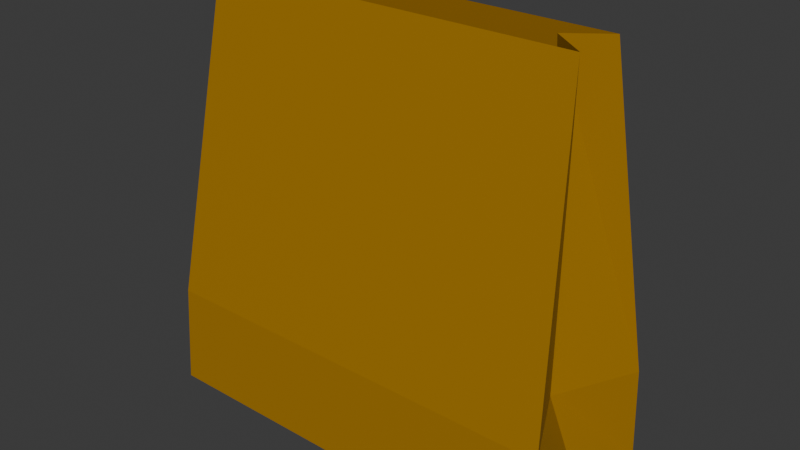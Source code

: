 # Source: PaperBag.blend  (saved by Blender 4.5.90; exported with 4.5.12 LTS)
import bpy
from mathutils import Matrix  # noqa: F401  (used for matrix-valued properties, if any)

bpy.ops.wm.read_factory_settings(use_empty=True)
scene = bpy.context.scene
scene.name = 'Scene'

# ---- collections
col_collection = bpy.data.collections.new('Collection'); scene.collection.children.link(col_collection)

# ---- materials (node trees are filled in below, after node groups)
mat_material = bpy.data.materials.new('Material')
mat_material.alpha_threshold = 0.0
mat_material.roughness = 0.5
mat_material.line_color = (0.0, 0.0, 0.0, 1.0)

# ---- material node trees
mat_material.use_nodes = True; mat_material.node_tree.nodes.clear()
_N = mat_material.node_tree.nodes; _L = mat_material.node_tree.links
n0 = _N.new('ShaderNodeOutputMaterial'); n0.name = 'Material Output'; n0.location = (200, 100)
n1 = _N.new('ShaderNodeBsdfPrincipled'); n1.name = 'Principled BSDF'; n1.location = (-200, 100)
n1.inputs[0].default_value = (0.3807, 0.1863, 0.0, 1.0)
n1.inputs[3].default_value = 1.45
_L.new(n1.outputs[0], n0.inputs[0])
n0.is_active_output = True

# ---- world
world_world = bpy.data.worlds.new('World'); scene.world = world_world
world_world.use_nodes = True; world_world.node_tree.nodes.clear()
_N = world_world.node_tree.nodes; _L = world_world.node_tree.links
n0 = _N.new('ShaderNodeOutputWorld'); n0.name = 'World Output'; n0.location = (200, 100)
n1 = _N.new('ShaderNodeBackground'); n1.name = 'Background'; n1.location = (-200, 100)
n1.inputs[0].default_value = (0.05088, 0.05088, 0.05088, 1.0)
_L.new(n1.outputs[0], n0.inputs[0])
n0.is_active_output = True
world_world.color = (0.05088, 0.05088, 0.05088)
world_world.sun_shadow_jitter_overblur = 0.0

# ---- meshes
me_cube = bpy.data.meshes.new('Cube')
me_cube.from_pydata([(0.8989, 0.4751, 1.0), (1.0, 1.53, -1.0), (0.8989, -0.4751, 1.0), (1.0, -1.53, -1.0), (-0.8989, 0.4751, 1.0), (-1.0, 1.53, -1.0), (-0.8989, -0.4751, 1.0), (-1.0, -1.53, -1.0), (1.0, 1.405, -0.5277), (-1.0, -1.405, -0.5277), (1.0, -1.405, -0.5277), (-1.0, 1.405, -0.5277), (-1.0, 0.0, -1.0), (0.7242, 0.0, 1.0), (-0.7242, 0.0, 1.0), (1.0, 0.0, -1.0), (0.8057, 0.0, -0.5277), (-0.8057, 0.0, -0.5277)], [], [(10, 2, 6, 9), (17, 14, 4, 11), (12, 15, 3, 7), (16, 13, 2, 10), (11, 4, 0, 8), (5, 11, 8, 1), (15, 16, 10, 3), (12, 17, 11, 5), (3, 10, 9, 7), (7, 9, 17, 12), (1, 8, 16, 15), (8, 0, 13, 16), (5, 1, 15, 12), (9, 6, 14, 17)])
_uv = me_cube.uv_layers.new(name='UVMap')
_uv.uv.foreach_set('vector', [0.434, 0.75, 0.625, 0.75, 0.625, 1.0, 0.434, 1.0, 0.434, 0.125, 0.625, 0.125, 0.625, 0.25, 0.434, 0.25, 0.125, 0.625, 0.375, 0.625, 0.375, 0.75, 0.125, 0.75, 0.434, 0.625, 0.625, 0.625, 0.625, 0.75, 0.434, 0.75, 0.434, 0.25, 0.625, 0.25, 0.625, 0.5, 0.434, 0.5, 0.375, 0.25, 0.434, 0.25, 0.434, 0.5, 0.375, 0.5, 0.375, 0.625, 0.434, 0.625, 0.434, 0.75, 0.375, 0.75, 0.375, 0.125, 0.434, 0.125, 0.434, 0.25, 0.375, 0.25, 0.375, 0.75, 0.434, 0.75, 0.434, 1.0, 0.375, 1.0, 0.375, 0.0, 0.434, 0.0, 0.434, 0.125, 0.375, 0.125, 0.375, 0.5, 0.434, 0.5, 0.434, 0.625, 0.375, 0.625, 0.434, 0.5, 0.625, 0.5, 0.625, 0.625, 0.434, 0.625, 0.125, 0.5, 0.375, 0.5, 0.375, 0.625, 0.125, 0.625, 0.434, 0.0, 0.625, 0.0, 0.625, 0.125, 0.434, 0.125])
me_cube.materials.append(mat_material)
me_cube.use_mirror_vertex_groups = False
me_cube.update()

# ---- objects
ob_cube = bpy.data.objects.new('Cube', me_cube)

# ---- transforms, parenting, visibility, modifiers, constraints
ob_cube.location = (0.0, 0.0, 0.0)
ob_cube.scale = (0.9792, 0.2718, 0.9792)
ob_cube.lock_rotations_4d = False
ob_cube.empty_display_type = 'ARROWS'
ob_cube.lineart.crease_threshold = 0.0

# ---- collection membership
col_collection.objects.link(ob_cube)

# ---- scene / render settings (as saved in the file)
scene.frame_start = 1; scene.frame_end = 250; scene.frame_set(14)
scene.render.engine = 'BLENDER_EEVEE_NEXT'
bpy.context.view_layer.update()

# ---- added for rendering (the .blend has no active camera and no usable light): camera, sun
cam_auto = bpy.data.cameras.new('AutoCamera')
cam_auto.lens = 50.0
cam_auto.sensor_width = 36.0
cam_auto.clip_end = 1000.0
ob_auto_camera = bpy.data.objects.new('AutoCamera', cam_auto)
scene.collection.objects.link(ob_auto_camera)
ob_auto_camera.location = (2.6756, -3.21073, 2.14048)
ob_auto_camera.rotation_euler = (1.09748, -7.21219e-08, 0.694738)
scene.camera = ob_auto_camera
light_auto_sun = bpy.data.lights.new('AutoSun', 'SUN')
light_auto_sun.energy = 3.0
light_auto_sun.angle = 0.0523599
ob_auto_sun = bpy.data.objects.new('AutoSun', light_auto_sun)
scene.collection.objects.link(ob_auto_sun)
ob_auto_sun.rotation_euler = (0.872665, 0.174533, 0.523599)
bpy.context.view_layer.update()
